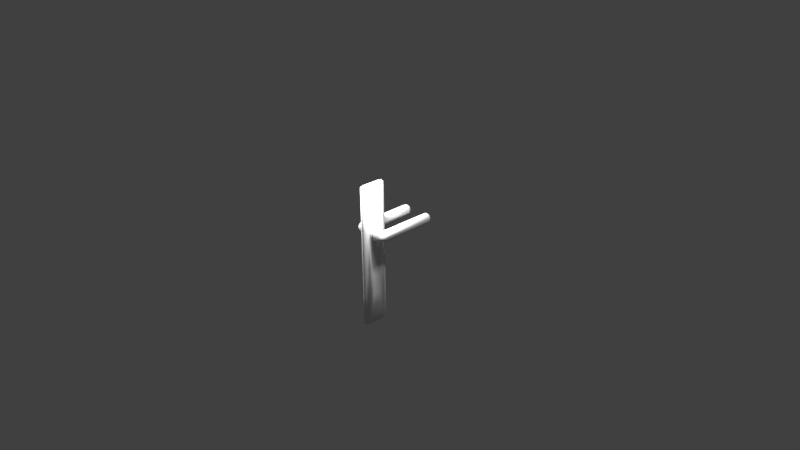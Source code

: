 # Source: Poignee_de_porte.blend  (saved by Blender 2.72.0; exported with 4.5.12 LTS)
import bpy
from mathutils import Matrix  # noqa: F401  (used for matrix-valued properties, if any)

bpy.ops.wm.read_factory_settings(use_empty=True)
scene = bpy.context.scene
scene.name = 'Scene'

# ---- collections
col_collection_1 = bpy.data.collections.new('Collection 1'); scene.collection.children.link(col_collection_1)

# ---- materials (node trees are filled in below, after node groups)
mat_material = bpy.data.materials.new('Material')
mat_material.alpha_threshold = 0.0
mat_material.use_transparent_shadow = False
mat_material.roughness = 0.5
mat_material.line_color = (0.0, 0.0, 0.0, 1.0)

# ---- material node trees

# ---- world
world_world = bpy.data.worlds.new('World'); scene.world = world_world
world_world.color = (0.05088, 0.05088, 0.05088)
world_world.use_sun_shadow = False
world_world.sun_shadow_jitter_overblur = 0.0
world_world.cycles.sampling_method = 'MANUAL'
world_world.cycles.sample_map_resolution = 256

# ---- cameras
cam_camera = bpy.data.cameras.new('Camera')
cam_camera.clip_end = 100.0
cam_camera.lens = 35.0
cam_camera.sensor_width = 32.0
cam_camera.sensor_height = 18.0
cam_camera.ortho_scale = 7.314
cam_camera.dof.focus_distance = 0.0
cam_camera.dof.aperture_fstop = 128.0

# ---- lights
light_lamp_002 = bpy.data.lights.new('Lamp.002', 'POINT')
light_lamp_002.transmission_factor = 0.0
light_lamp_002.cutoff_distance = 30.0
light_lamp_002.energy = 100.0
light_lamp_002.shadow_buffer_clip_start = 1.001
light_lamp_002.shadow_soft_size = 0.1
light_lamp_002.shadow_maximum_resolution = 0.006
light_lamp_002.use_absolute_resolution = True
light_lamp_002.cycles.use_multiple_importance_sampling = False
light_lamp_001 = bpy.data.lights.new('Lamp.001', 'POINT')
light_lamp_001.transmission_factor = 0.0
light_lamp_001.cutoff_distance = 30.0
light_lamp_001.energy = 100.0
light_lamp_001.shadow_buffer_clip_start = 1.001
light_lamp_001.shadow_soft_size = 0.1
light_lamp_001.shadow_maximum_resolution = 0.006
light_lamp_001.use_absolute_resolution = True
light_lamp_001.cycles.use_multiple_importance_sampling = False
light_lamp = bpy.data.lights.new('Lamp', 'POINT')
light_lamp.transmission_factor = 0.0
light_lamp.cutoff_distance = 30.0
light_lamp.energy = 100.0
light_lamp.shadow_buffer_clip_start = 1.001
light_lamp.shadow_soft_size = 0.1
light_lamp.shadow_maximum_resolution = 0.006
light_lamp.use_absolute_resolution = True
light_lamp.cycles.use_multiple_importance_sampling = False

# ---- meshes
me_cube = bpy.data.meshes.new('Cube')
me_cube.from_pydata([(0.04408, 0.06206, 0.2433), (-0.04408, 0.06206, 0.3901), (0.04408, 0.06206, 0.3901), (-0.02603, -0.1732, 0.2433), (0.02603, -0.1732, 0.2433), (0.02603, 0.1732, 0.3901), (0.02603, -0.1732, 0.3901), (-0.02603, -0.1732, 0.3901), (-0.02603, 0.1732, 0.3901), (0.02603, 0.1732, 0.2433), (-0.04408, 0.06206, 0.2433), (-0.02603, 0.1732, 0.2433), (-0.04408, -0.05873, 0.3901), (0.04408, -0.05873, 0.3901), (-0.04408, -0.05873, 0.2433), (0.04408, -0.05873, 0.2433), (0.04408, 0.06206, -0.2965), (-0.04408, 0.06206, -0.2965), (-0.02603, -0.1732, -0.2965), (0.02603, 0.1732, -0.2965), (-0.02603, 0.1732, -0.2965), (0.02603, -0.1732, -0.2965), (0.04408, -0.05873, -0.2965), (-0.04408, -0.05873, -0.2965), (0.04408, 0.06206, -0.5717), (-0.04408, 0.06206, -0.5717), (0.04408, -0.05873, -0.5717), (-0.04408, -0.05873, -0.5717), (-0.02603, -0.1732, -0.5717), (0.02603, 0.1732, -0.5717), (-0.02603, 0.1732, -0.5717), (0.02603, -0.1732, -0.5717), (-0.04408, 0.001662, -0.2965), (0.04408, 0.001662, -0.2965), (0.04408, 0.06206, -0.4341), (-0.04408, 0.06206, -0.4341), (0.04408, -0.05873, -0.4341), (-0.04408, -0.05873, -0.4341), (-0.04408, 0.001662, -0.5717), (0.04408, 0.001662, -0.5717), (-0.04408, 0.001662, -0.4341), (0.04408, 0.001662, -0.4341), (-0.04408, 0.03186, -0.2965), (0.04408, -0.02853, -0.2965), (0.04408, 0.06206, -0.5029), (-0.04408, 0.06206, -0.5029), (0.04408, -0.05873, -0.5029), (-0.04408, -0.05873, -0.5029), (-0.04408, 0.03186, -0.5717), (0.04408, -0.02853, -0.5717), (-0.04408, -0.02853, -0.2965), (0.04408, 0.03186, -0.2965), (0.04408, 0.06206, -0.3653), (-0.04408, 0.06206, -0.3653), (0.04408, -0.05873, -0.3653), (-0.04408, -0.05873, -0.3653), (-0.04408, -0.02853, -0.5717), (0.04408, 0.03186, -0.5717), (-0.04408, 0.03186, -0.4341), (-0.04408, -0.02853, -0.4341), (-0.04408, 0.001662, -0.5029), (-0.04408, 0.001662, -0.3653), (0.04408, -0.02853, -0.4341), (0.04408, 0.03186, -0.4341), (0.04408, 0.001662, -0.5029), (0.04408, 0.001662, -0.3653), (-0.04408, 0.03186, -0.3653), (0.04408, -0.02853, -0.3653), (-0.04408, 0.03186, -0.5029), (-0.04408, -0.02853, -0.5029), (-0.04408, -0.02853, -0.3653), (0.04408, -0.02853, -0.5029), (0.04408, 0.03186, -0.5029), (0.04408, 0.03186, -0.3653), (-0.04408, 0.04696, -0.2965), (0.04408, -0.04363, -0.2965), (0.04408, 0.06206, -0.5373), (-0.04408, 0.06206, -0.5373), (0.04408, -0.05873, -0.5373), (-0.04408, -0.05873, -0.5373), (-0.04408, 0.04696, -0.5717), (0.04408, -0.04363, -0.5717), (-0.04408, -0.01344, -0.2965), (0.04408, 0.01676, -0.2965), (0.04408, 0.06206, -0.3997), (-0.04408, 0.06206, -0.3997), (0.04408, -0.05873, -0.3997), (-0.04408, -0.05873, -0.3997), (-0.04408, -0.01344, -0.5717), (0.04408, 0.01676, -0.5717), (-0.04408, 0.04696, -0.4341), (-0.04408, -0.01344, -0.4341), (-0.04408, 0.001662, -0.5373), (-0.04408, 0.001662, -0.3997), (0.04408, -0.04363, -0.4341), (0.04408, 0.01676, -0.4341), (0.04408, 0.001662, -0.5373), (0.04408, 0.001662, -0.3997), (-0.04408, 0.01676, -0.2965), (0.04408, -0.01344, -0.2965), (0.04408, 0.06206, -0.4685), (-0.04408, 0.06206, -0.4685), (0.04408, -0.05873, -0.4685), (-0.04408, -0.05873, -0.4685), (-0.04408, 0.01676, -0.5717), (0.04408, -0.01344, -0.5717), (-0.04408, -0.04363, -0.2965), (0.04408, 0.04696, -0.2965), (0.04408, 0.06206, -0.3309), (-0.04408, 0.06206, -0.3309), (0.04408, -0.05873, -0.3309), (-0.04408, -0.05873, -0.3309), (-0.04408, -0.04363, -0.5717), (0.04408, 0.04696, -0.5717), (-0.04408, 0.01676, -0.4341), (-0.04408, -0.04363, -0.4341), (-0.04408, 0.001662, -0.4685), (-0.04408, 0.001662, -0.3309), (0.04408, -0.01344, -0.4341), (0.04408, 0.04696, -0.4341), (0.04408, 0.001662, -0.4685), (0.04408, 0.001662, -0.3309), (-0.04408, 0.04696, -0.3653), (-0.04408, 0.01676, -0.3653), (-0.04408, 0.03186, -0.3997), (-0.04408, 0.03186, -0.3309), (0.04408, -0.04363, -0.3653), (0.04408, -0.01344, -0.3653), (0.04408, -0.02853, -0.3997), (0.04408, -0.02853, -0.3309), (-0.04408, 0.04696, -0.5029), (-0.04408, 0.01676, -0.5029), (-0.04408, 0.03186, -0.5373), (-0.04408, 0.03186, -0.4685), (-0.04408, -0.01344, -0.5029), (-0.04408, -0.04363, -0.5029), (-0.04408, -0.02853, -0.5373), (-0.04408, -0.02853, -0.4685), (-0.04408, -0.01344, -0.3653), (-0.04408, -0.04363, -0.3653), (-0.04408, -0.02853, -0.3997), (-0.04408, -0.02853, -0.3309), (0.04408, -0.04363, -0.5029), (0.04408, -0.01344, -0.5029), (0.04408, -0.02853, -0.5373), (0.04408, -0.02853, -0.4685), (0.04408, 0.01676, -0.5029), (0.04408, 0.04696, -0.5029), (0.04408, 0.03186, -0.5373), (0.04408, 0.03186, -0.4685), (0.04408, 0.01676, -0.3653), (0.04408, 0.04696, -0.3653), (0.04408, 0.03186, -0.3997), (0.04408, 0.03186, -0.3309), (-0.04408, 0.04696, -0.3309), (0.04408, -0.04363, -0.3309), (-0.04408, 0.04696, -0.4685), (-0.04408, -0.01344, -0.4685), (-0.04408, -0.01344, -0.3309), (0.04408, -0.04363, -0.4685), (0.04408, 0.01676, -0.4685), (0.04408, 0.01676, -0.3309), (-0.04408, 0.04696, -0.3997), (-0.04408, 0.01676, -0.3997), (-0.04408, 0.01676, -0.3309), (0.04408, -0.04363, -0.3997), (0.04408, -0.01344, -0.3997), (0.04408, -0.01344, -0.3309), (-0.04408, 0.04696, -0.5373), (-0.04408, 0.01676, -0.5373), (-0.04408, 0.01676, -0.4685), (-0.04408, -0.01344, -0.5373), (-0.04408, -0.04363, -0.5373), (-0.04408, -0.04363, -0.4685), (-0.04408, -0.01344, -0.3997), (-0.04408, -0.04363, -0.3997), (-0.04408, -0.04363, -0.3309), (0.04408, -0.04363, -0.5373), (0.04408, -0.01344, -0.5373), (0.04408, -0.01344, -0.4685), (0.04408, 0.01676, -0.5373), (0.04408, 0.04696, -0.5373), (0.04408, 0.04696, -0.4685), (0.04408, 0.01676, -0.3997), (0.04408, 0.04696, -0.3997), (0.04408, 0.04696, -0.3309), (0.186, 0.1236, 0.2433), (0.2476, 0.1236, 0.3049), (0.2476, 0.0058, 0.3049), (0.1741, 0.005537, 0.2433), (0.2096, 0.1236, 0.248), (0.2295, 0.1236, 0.2614), (0.186, 0.09285, 0.2433), (0.2114, 0.09285, 0.2488), (0.2295, 0.09285, 0.2614), (0.2295, 0.06206, 0.2614), (0.2476, 0.09285, 0.3049), (0.2476, 0.06206, 0.3049), (0.2429, 0.1236, 0.2813), (0.2421, 0.09285, 0.2795), (0.242, 0.06206, 0.2792), (0.2429, 0.0058, 0.2813), (0.2295, 0.0058, 0.2614), (0.2476, 0.03126, 0.3049), (0.2421, 0.03126, 0.2795), (0.2295, 0.03126, 0.2614), (0.186, 0.03126, 0.2433), (0.186, 0.06206, 0.2433), (0.2096, 0.0058, 0.248), (0.2114, 0.03126, 0.2488), (0.2117, 0.06206, 0.249), (0.2476, 0.0058, 0.3285), (0.2476, 0.1236, 0.3285), (0.186, 0.1236, 0.3901), (0.1741, 0.0058, 0.3901), (0.2476, 0.03126, 0.3285), (0.2476, 0.06206, 0.3285), (0.2429, 0.0058, 0.3521), (0.2421, 0.03126, 0.3539), (0.242, 0.06206, 0.3543), (0.2295, 0.06206, 0.3721), (0.2429, 0.1236, 0.3521), (0.2295, 0.1236, 0.3721), (0.2476, 0.09285, 0.3285), (0.2421, 0.09285, 0.3539), (0.2295, 0.09285, 0.3721), (0.186, 0.09285, 0.3901), (0.186, 0.06206, 0.3901), (0.2096, 0.1236, 0.3854), (0.2114, 0.09285, 0.3847), (0.2117, 0.06206, 0.3845), (0.2096, 0.0058, 0.3854), (0.2295, 0.0058, 0.3721), (0.186, 0.03126, 0.3901), (0.2114, 0.03126, 0.3847), (0.2295, 0.03126, 0.3721), (0.2476, 0.002862, 0.3285), (0.1862, 0.002862, 0.3901), (0.1862, -0.05873, 0.3285), (0.2429, 0.002862, 0.3521), (0.2295, 0.002862, 0.3721), (0.2429, -0.02071, 0.3285), (0.2372, -0.0213, 0.3527), (0.2264, -0.02007, 0.369), (0.2216, -0.0327, 0.3641), (0.1862, -0.02071, 0.3854), (0.1862, -0.04069, 0.3721), (0.2096, 0.002862, 0.3854), (0.2102, -0.0213, 0.3798), (0.2089, -0.03756, 0.369), (0.2096, -0.05404, 0.3285), (0.2295, -0.04069, 0.3285), (0.1862, -0.05404, 0.3521), (0.2102, -0.04838, 0.3527), (0.2264, -0.03756, 0.3515), (0.186, -0.05873, 0.3049), (0.186, 0.002862, 0.2433), (0.2476, 0.002862, 0.3049), (0.186, -0.05404, 0.2813), (0.1862, -0.04069, 0.2614), (0.2096, -0.05404, 0.3049), (0.2102, -0.04838, 0.2808), (0.2089, -0.03756, 0.2645), (0.2216, -0.0327, 0.2694), (0.2096, 0.002862, 0.248), (0.2295, 0.002862, 0.2614), (0.186, -0.02071, 0.248), (0.2102, -0.0213, 0.2537), (0.2264, -0.02007, 0.2645), (0.2429, -0.02071, 0.3049), (0.2295, -0.04069, 0.3049), (0.2429, 0.002862, 0.2813), (0.2372, -0.0213, 0.2808), (0.2264, -0.03756, 0.282), (0.06306, -0.05873, 0.3901), (0.1554, -0.05873, 0.3439), (0.1567, -0.054, 0.3623), (0.1574, -0.04586, 0.3773), (0.1387, -0.04738, 0.3788), (0.1554, -0.01254, 0.3901), (0.1246, -0.02793, 0.3901), (0.1567, -0.0309, 0.3854), (0.1304, -0.04055, 0.3854), (0.09385, -0.05873, 0.3747), (0.1246, -0.05873, 0.3593), (0.09385, -0.04333, 0.3901), (0.1105, -0.04975, 0.3811), (0.1304, -0.05402, 0.3719), (0.06306, -0.05873, 0.2433), (0.09385, -0.04333, 0.2433), (0.1246, -0.02793, 0.2433), (0.09385, -0.05873, 0.2587), (0.1105, -0.04975, 0.2523), (0.1304, -0.04055, 0.248), (0.1387, -0.04738, 0.2547), (0.1554, -0.01254, 0.2433), (0.1567, -0.0309, 0.2481), (0.1574, -0.04586, 0.2562), (0.1554, -0.05873, 0.2895), (0.1246, -0.05873, 0.2741), (0.1567, -0.054, 0.2712), (0.1304, -0.05402, 0.2615), (0.1246, 0.1236, 0.3049), (0.1741, 0.1236, 0.2433), (0.06306, 0.06206, 0.2433), (0.1293, 0.1236, 0.2813), (0.1427, 0.1236, 0.2614), (0.126, 0.1001, 0.2921), (0.1326, 0.09726, 0.2747), (0.1432, 0.09516, 0.2609), (0.1456, 0.06957, 0.2578), (0.1741, 0.09285, 0.2433), (0.1741, 0.06206, 0.2433), (0.1627, 0.1236, 0.248), (0.1604, 0.09381, 0.249), (0.1596, 0.06542, 0.2494), (0.1554, 0.01586, 0.2433), (0.1246, 0.03126, 0.2433), (0.1741, 0.03126, 0.2433), (0.159, 0.03992, 0.2497), (0.1453, 0.05026, 0.2512), (0.08663, 0.06674, 0.2575), (0.1066, 0.0801, 0.2741), (0.101, 0.04666, 0.2381), (0.1239, 0.05556, 0.2581), (0.123, 0.07027, 0.2636), (0.1741, 0.1236, 0.3901), (0.1246, 0.1236, 0.3285), (0.06306, 0.06206, 0.3901), (0.1741, 0.03126, 0.3901), (0.1741, 0.06206, 0.3901), (0.1587, 0.01586, 0.3836), (0.159, 0.03992, 0.3838), (0.1596, 0.06542, 0.3841), (0.1433, 0.06936, 0.3727), (0.1627, 0.1236, 0.3854), (0.1427, 0.1236, 0.3721), (0.1741, 0.09285, 0.3901), (0.1604, 0.09381, 0.3845), (0.1432, 0.09516, 0.3726), (0.124, 0.1001, 0.3427), (0.1267, 0.0801, 0.3501), (0.1293, 0.1236, 0.3521), (0.1326, 0.09726, 0.3587), (0.1344, 0.07444, 0.3618), (0.09385, 0.04666, 0.3901), (0.1246, 0.03126, 0.3901), (0.1306, 0.06674, 0.355), (0.135, 0.05877, 0.3627), (0.1431, 0.04896, 0.3725), (0.186, 0.8152, 0.3049), (0.2476, 0.7536, 0.3049), (0.186, 0.7536, 0.2433), (0.2096, 0.8105, 0.3049), (0.2295, 0.7971, 0.3049), (0.186, 0.8105, 0.2813), (0.2102, 0.8048, 0.2808), (0.2264, 0.794, 0.282), (0.2216, 0.7891, 0.2694), (0.2429, 0.7536, 0.2813), (0.2295, 0.7536, 0.2614), (0.2429, 0.7771, 0.3049), (0.2372, 0.7777, 0.2808), (0.2264, 0.7765, 0.2645), (0.186, 0.7771, 0.248), (0.186, 0.7971, 0.2614), (0.2096, 0.7536, 0.248), (0.2102, 0.7777, 0.2537), (0.2089, 0.794, 0.2645), (0.186, 0.7536, 0.3901), (0.2476, 0.7536, 0.3285), (0.186, 0.8152, 0.3285), (0.2096, 0.7536, 0.3854), (0.2295, 0.7536, 0.3721), (0.186, 0.7771, 0.3854), (0.2102, 0.7777, 0.3798), (0.2264, 0.7765, 0.369), (0.2216, 0.7891, 0.3641), (0.2429, 0.7771, 0.3285), (0.2295, 0.7971, 0.3285), (0.2429, 0.7536, 0.3521), (0.2372, 0.7777, 0.3527), (0.2264, 0.794, 0.3515), (0.186, 0.8105, 0.3521), (0.186, 0.7971, 0.3721), (0.2096, 0.8105, 0.3285), (0.2102, 0.8048, 0.3527), (0.2089, 0.794, 0.369), (0.1741, 0.8152, 0.3049), (0.1741, 0.7536, 0.2433), (0.1246, 0.7536, 0.3049), (0.1741, 0.8105, 0.2813), (0.1741, 0.7971, 0.2614), (0.1627, 0.8105, 0.3049), (0.1621, 0.8048, 0.2808), (0.1633, 0.794, 0.2645), (0.1507, 0.7891, 0.2694), (0.1627, 0.7536, 0.248), (0.1427, 0.7536, 0.2614), (0.1741, 0.7771, 0.248), (0.1621, 0.7777, 0.2537), (0.1458, 0.7765, 0.2645), (0.1293, 0.7771, 0.3049), (0.1427, 0.7971, 0.3049), (0.1293, 0.7536, 0.2813), (0.135, 0.7777, 0.2808), (0.1458, 0.794, 0.282), (0.1246, 0.7536, 0.3285), (0.1741, 0.7536, 0.3901), (0.1741, 0.8152, 0.3285), (0.1293, 0.7536, 0.3521), (0.1427, 0.7536, 0.3721), (0.1293, 0.7771, 0.3285), (0.135, 0.7777, 0.3527), (0.1458, 0.7765, 0.369), (0.1507, 0.7891, 0.3641), (0.1741, 0.7771, 0.3854), (0.1741, 0.7971, 0.3721), (0.1627, 0.7536, 0.3854), (0.1621, 0.7777, 0.3798), (0.1633, 0.794, 0.369), (0.1627, 0.8105, 0.3285), (0.1427, 0.7971, 0.3285), (0.1741, 0.8105, 0.3521), (0.1621, 0.8048, 0.3527), (0.1458, 0.794, 0.3515), (-0.06369, 0.06852, 0.3901), (-0.1253, 0.1236, 0.3285), (-0.1869, 0.1236, 0.3901), (-0.1869, 0.006931, 0.3901), (-0.08726, 0.07681, 0.376), (-0.1072, 0.0801, 0.3593), (-0.1356, 0.05313, 0.3875), (-0.1356, 0.06883, 0.3836), (-0.1351, 0.07444, 0.3675), (-0.144, 0.06936, 0.3752), (-0.13, 0.1236, 0.3521), (-0.1433, 0.1236, 0.3721), (-0.1266, 0.1001, 0.3414), (-0.1332, 0.09726, 0.3587), (-0.1438, 0.09516, 0.3726), (-0.1869, 0.09285, 0.3901), (-0.1869, 0.06206, 0.3901), (-0.1633, 0.1236, 0.3854), (-0.1611, 0.09381, 0.3845), (-0.1602, 0.06542, 0.3841), (-0.1561, 0.02233, 0.3901), (-0.1413, 0.03773, 0.3889), (-0.1869, 0.03126, 0.3901), (-0.1597, 0.03992, 0.3838), (-0.1437, 0.04896, 0.3843), (-0.1869, 0.1236, 0.2433), (-0.1253, 0.1236, 0.3049), (-0.06369, 0.06852, 0.2433), (-0.1869, 0.006931, 0.2433), (-0.1633, 0.1236, 0.248), (-0.1433, 0.1236, 0.2614), (-0.1869, 0.09285, 0.2433), (-0.1611, 0.09381, 0.249), (-0.1438, 0.09516, 0.2609), (-0.144, 0.06936, 0.2607), (-0.1206, 0.1001, 0.2908), (-0.1072, 0.0801, 0.2741), (-0.13, 0.1236, 0.2813), (-0.1332, 0.09726, 0.2747), (-0.1351, 0.07444, 0.2716), (-0.09448, 0.05313, 0.2433), (-0.1253, 0.03773, 0.2433), (-0.09419, 0.08135, 0.2767), (-0.1356, 0.05877, 0.2708), (-0.1437, 0.04896, 0.261), (-0.1869, 0.03126, 0.2433), (-0.1869, 0.06206, 0.2433), (-0.1593, 0.02233, 0.2498), (-0.1597, 0.03992, 0.2497), (-0.1602, 0.06542, 0.2494), (-0.06369, -0.05873, 0.3901), (-0.1869, 0.002862, 0.3901), (-0.1869, -0.05873, 0.3285), (-0.09448, -0.04333, 0.3901), (-0.1253, -0.02793, 0.3901), (-0.09448, -0.05873, 0.3747), (-0.1112, -0.04975, 0.3811), (-0.1311, -0.04055, 0.3854), (-0.1393, -0.04738, 0.3788), (-0.1869, -0.02071, 0.3854), (-0.1869, -0.04069, 0.3721), (-0.1561, -0.01254, 0.3901), (-0.1574, -0.0309, 0.3854), (-0.158, -0.04586, 0.3773), (-0.1561, -0.05873, 0.3439), (-0.1253, -0.05873, 0.3593), (-0.1869, -0.05404, 0.3521), (-0.1574, -0.054, 0.3623), (-0.1311, -0.05402, 0.3719), (-0.1869, -0.05873, 0.3049), (-0.1869, 0.002862, 0.2433), (-0.06369, -0.05873, 0.2433), (-0.1869, -0.05404, 0.2813), (-0.1869, -0.04069, 0.2614), (-0.1561, -0.05873, 0.2895), (-0.1574, -0.054, 0.2712), (-0.158, -0.04586, 0.2562), (-0.1393, -0.04738, 0.2547), (-0.1561, -0.01254, 0.2433), (-0.1253, -0.02793, 0.2433), (-0.1869, -0.02071, 0.248), (-0.1574, -0.0309, 0.2481), (-0.1311, -0.04055, 0.248), (-0.09448, -0.05873, 0.2587), (-0.1253, -0.05873, 0.2741), (-0.09448, -0.04333, 0.2433), (-0.1112, -0.04975, 0.2523), (-0.1311, -0.05402, 0.2615), (-0.1898, 0.1236, 0.3901), (-0.2514, 0.1236, 0.3285), (-0.2514, 0.006931, 0.3285), (-0.1898, 0.006931, 0.3901), (-0.2134, 0.1236, 0.3854), (-0.2334, 0.1236, 0.3721), (-0.1898, 0.09285, 0.3901), (-0.2152, 0.09285, 0.3847), (-0.2334, 0.09285, 0.3721), (-0.2334, 0.06206, 0.3721), (-0.2514, 0.09285, 0.3285), (-0.2514, 0.06206, 0.3285), (-0.2467, 0.1236, 0.3521), (-0.2459, 0.09285, 0.3539), (-0.2458, 0.06206, 0.3543), (-0.2467, 0.006931, 0.3521), (-0.2334, 0.006931, 0.3721), (-0.2514, 0.03126, 0.3285), (-0.2459, 0.03126, 0.3539), (-0.2334, 0.03126, 0.3721), (-0.1898, 0.03126, 0.3901), (-0.1898, 0.06206, 0.3901), (-0.2134, 0.006931, 0.3854), (-0.2152, 0.03126, 0.3847), (-0.2155, 0.06206, 0.3845), (-0.2514, 0.006931, 0.3049), (-0.2514, 0.1236, 0.3049), (-0.1898, 0.1236, 0.2433), (-0.1898, 0.006931, 0.2433), (-0.2514, 0.03126, 0.3049), (-0.2514, 0.06206, 0.3049), (-0.2467, 0.006931, 0.2813), (-0.2459, 0.03126, 0.2795), (-0.2458, 0.06206, 0.2792), (-0.2334, 0.06206, 0.2614), (-0.2467, 0.1236, 0.2813), (-0.2334, 0.1236, 0.2614), (-0.2514, 0.09285, 0.3049), (-0.2459, 0.09285, 0.2795), (-0.2334, 0.09285, 0.2614), (-0.1898, 0.09285, 0.2433), (-0.1898, 0.06206, 0.2433), (-0.2134, 0.1236, 0.248), (-0.2152, 0.09285, 0.2488), (-0.2155, 0.06206, 0.249), (-0.2134, 0.006931, 0.248), (-0.2334, 0.006931, 0.2614), (-0.1898, 0.03126, 0.2433), (-0.2152, 0.03126, 0.2488), (-0.2334, 0.03126, 0.2614), (-0.1898, -0.05873, 0.3285), (-0.1898, 0.002862, 0.3901), (-0.2514, 0.002862, 0.3285), (-0.1898, -0.05404, 0.3521), (-0.1898, -0.04069, 0.3721), (-0.2134, -0.05404, 0.3285), (-0.214, -0.04838, 0.3527), (-0.2127, -0.03756, 0.369), (-0.2254, -0.0327, 0.3641), (-0.2134, 0.002862, 0.3854), (-0.2334, 0.002862, 0.3721), (-0.1898, -0.02071, 0.3854), (-0.214, -0.0213, 0.3798), (-0.2302, -0.02007, 0.369), (-0.2467, -0.02071, 0.3285), (-0.2334, -0.04069, 0.3285), (-0.2467, 0.002862, 0.3521), (-0.241, -0.0213, 0.3527), (-0.2302, -0.03756, 0.3515), (-0.2514, 0.002862, 0.3049), (-0.1898, 0.002862, 0.2433), (-0.1898, -0.05873, 0.3049), (-0.2467, 0.002862, 0.2813), (-0.2334, 0.002862, 0.2614), (-0.2467, -0.02071, 0.3049), (-0.241, -0.0213, 0.2808), (-0.2302, -0.02007, 0.2645), (-0.2254, -0.0327, 0.2694), (-0.1898, -0.02071, 0.248), (-0.1898, -0.04069, 0.2614), (-0.2134, 0.002862, 0.248), (-0.214, -0.0213, 0.2537), (-0.2127, -0.03756, 0.2645), (-0.2134, -0.05404, 0.3049), (-0.2334, -0.04069, 0.3049), (-0.1898, -0.05404, 0.2813), (-0.214, -0.04838, 0.2808), (-0.2302, -0.03756, 0.282), (-0.1869, 0.7536, 0.3901), (-0.1253, 0.7536, 0.3285), (-0.1869, 0.8152, 0.3285), (-0.1633, 0.7536, 0.3854), (-0.1433, 0.7536, 0.3721), (-0.1869, 0.7771, 0.3854), (-0.1627, 0.7777, 0.3798), (-0.1465, 0.7765, 0.369), (-0.1513, 0.7891, 0.3641), (-0.13, 0.7771, 0.3285), (-0.1433, 0.7971, 0.3285), (-0.13, 0.7536, 0.3521), (-0.1356, 0.7777, 0.3527), (-0.1465, 0.794, 0.3515), (-0.1869, 0.8105, 0.3521), (-0.1869, 0.7971, 0.3721), (-0.1633, 0.8105, 0.3285), (-0.1627, 0.8048, 0.3527), (-0.1639, 0.794, 0.369), (-0.1869, 0.8152, 0.3049), (-0.1253, 0.7536, 0.3049), (-0.1869, 0.7536, 0.2433), (-0.1633, 0.8105, 0.3049), (-0.1433, 0.7971, 0.3049), (-0.1869, 0.8105, 0.2813), (-0.1627, 0.8048, 0.2808), (-0.1465, 0.794, 0.282), (-0.1513, 0.7891, 0.2694), (-0.13, 0.7536, 0.2813), (-0.1433, 0.7536, 0.2614), (-0.13, 0.7771, 0.3049), (-0.1356, 0.7777, 0.2808), (-0.1465, 0.7765, 0.2645), (-0.1869, 0.7771, 0.248), (-0.1869, 0.7971, 0.2614), (-0.1633, 0.7536, 0.248), (-0.1627, 0.7777, 0.2537), (-0.1639, 0.794, 0.2645), (-0.1898, 0.8152, 0.3285), (-0.2514, 0.7536, 0.3285), (-0.1898, 0.7536, 0.3901), (-0.2134, 0.8105, 0.3285), (-0.2334, 0.7971, 0.3285), (-0.1898, 0.8105, 0.3521), (-0.214, 0.8048, 0.3527), (-0.2302, 0.794, 0.3515), (-0.2254, 0.7891, 0.3641), (-0.2467, 0.7536, 0.3521), (-0.2334, 0.7536, 0.3721), (-0.2467, 0.7771, 0.3285), (-0.241, 0.7777, 0.3527), (-0.2302, 0.7765, 0.369), (-0.1898, 0.7771, 0.3854), (-0.1898, 0.7971, 0.3721), (-0.2134, 0.7536, 0.3854), (-0.214, 0.7777, 0.3798), (-0.2127, 0.794, 0.369), (-0.1898, 0.7536, 0.2433), (-0.2514, 0.7536, 0.3049), (-0.1898, 0.8152, 0.3049), (-0.2134, 0.7536, 0.248), (-0.2334, 0.7536, 0.2614), (-0.1898, 0.7771, 0.248), (-0.214, 0.7777, 0.2537), (-0.2302, 0.7765, 0.2645), (-0.2254, 0.7891, 0.2694), (-0.2467, 0.7771, 0.3049), (-0.2334, 0.7971, 0.3049), (-0.2467, 0.7536, 0.2813), (-0.241, 0.7777, 0.2808), (-0.2302, 0.794, 0.282), (-0.1898, 0.8105, 0.2813), (-0.1898, 0.7971, 0.2614), (-0.2134, 0.8105, 0.3049), (-0.214, 0.8048, 0.2808), (-0.2127, 0.794, 0.2645), (-0.02967, 0.06206, 0.993), (-0.03576, 0.07548, 0.9894), (-0.04408, 0.06206, 0.9775), (-0.03576, 0.04863, 0.9894), (-0.0261, 0.05994, 0.9951), (-0.0261, 0.04293, 0.9951), (-0.006009, 0.03957, 1.0), (-0.006009, 0.05347, 1.0), (-0.006009, 0.08454, 1.0), (-0.0261, 0.08119, 0.9951), (-0.0261, 0.06417, 0.9951), (-0.006009, 0.07064, 1.0), (0.0261, 0.06417, 0.9951), (0.0261, 0.08119, 0.9951), (0.006009, 0.08454, 1.0), (0.006009, 0.07064, 1.0), (0.0261, 0.05994, 0.9951), (0.006009, 0.05347, 1.0), (0.006009, 0.03957, 1.0), (0.0261, 0.04293, 0.9951), (0.04408, 0.06206, 0.9775), (0.03576, 0.07548, 0.9894), (0.02967, 0.06206, 0.993), (0.03576, 0.04863, 0.9894), (-0.0261, 0.06417, -0.9951), (-0.0261, 0.08119, -0.9951), (-0.006009, 0.08454, -1.0), (-0.006009, 0.07064, -1.0), (-0.0261, 0.05994, -0.9951), (-0.006009, 0.05347, -1.0), (-0.006009, 0.03957, -1.0), (-0.0261, 0.04293, -0.9951), (-0.04408, 0.06206, -0.9775), (-0.03576, 0.07548, -0.9894), (-0.02967, 0.06206, -0.993), (-0.03576, 0.04863, -0.9894), (0.0069, 0.1626, -0.9951), (0.01541, 0.1541, -0.9951), (0.003548, 0.1507, -1.0), (0.02603, 0.1732, -0.9775), (0.02112, 0.1598, -0.9894), (0.01261, 0.1683, -0.9894), (0.01541, -0.1541, -0.9951), (0.0069, -0.1626, -0.9951), (0.003548, -0.1507, -1.0), (0.02112, -0.1598, -0.9894), (0.02603, -0.1732, -0.9775), (0.01261, -0.1683, -0.9894), (-0.0069, -0.1626, -0.9951), (-0.01541, -0.1541, -0.9951), (-0.003548, -0.1507, -1.0), (-0.01261, -0.1683, -0.9894), (-0.02603, -0.1732, -0.9775), (-0.02112, -0.1598, -0.9894), (-0.01261, 0.1683, -0.9894), (-0.02112, 0.1598, -0.9894), (-0.02603, 0.1732, -0.9775), (-0.0069, 0.1626, -0.9951), (-0.003548, 0.1507, -1.0), (-0.01541, 0.1541, -0.9951), (0.02603, 0.1732, 0.9775), (0.01261, 0.1683, 0.9894), (0.02112, 0.1598, 0.9894), (0.01541, 0.1541, 0.9951), (0.0069, 0.1626, 0.9951), (0.003548, 0.1507, 1.0), (0.02112, -0.1598, 0.9894), (0.01261, -0.1683, 0.9894), (0.02603, -0.1732, 0.9775), (0.01541, -0.1541, 0.9951), (0.003548, -0.1507, 1.0), (0.0069, -0.1626, 0.9951), (-0.01261, -0.1683, 0.9894), (-0.02112, -0.1598, 0.9894), (-0.02603, -0.1732, 0.9775), (-0.0069, -0.1626, 0.9951), (-0.003548, -0.1507, 1.0), (-0.01541, -0.1541, 0.9951), (-0.01261, 0.1683, 0.9894), (-0.02603, 0.1732, 0.9775), (-0.02112, 0.1598, 0.9894), (-0.0069, 0.1626, 0.9951), (-0.01541, 0.1541, 0.9951), (-0.003548, 0.1507, 1.0), (0.02967, 0.06206, -0.993), (0.03576, 0.07548, -0.9894), (0.04408, 0.06206, -0.9775), (0.03576, 0.04863, -0.9894), (0.0261, 0.05994, -0.9951), (0.0261, 0.04293, -0.9951), (0.006009, 0.03957, -1.0), (0.006009, 0.05347, -1.0), (0.006009, 0.08454, -1.0), (0.0261, 0.08119, -0.9951), (0.0261, 0.06417, -0.9951), (0.006009, 0.07064, -1.0), (0.02967, -0.05873, -0.993), (0.03576, -0.04531, -0.9894), (0.04408, -0.05873, -0.9775), (0.03576, -0.07215, -0.9894), (0.0261, -0.06084, -0.9951), (0.0261, -0.07786, -0.9951), (0.006009, -0.08121, -1.0), (0.006009, -0.06732, -1.0), (0.006009, -0.03625, -1.0), (0.0261, -0.0396, -0.9951), (0.0261, -0.05662, -0.9951), (0.006009, -0.05015, -1.0), (0.0261, -0.06084, 0.9951), (0.006009, -0.06732, 1.0), (0.006009, -0.08121, 1.0), (0.0261, -0.07786, 0.9951), (0.02967, -0.05873, 0.993), (0.03576, -0.07215, 0.9894), (0.04408, -0.05873, 0.9775), (0.03576, -0.04531, 0.9894), (0.006009, -0.03625, 1.0), (0.006009, -0.05015, 1.0), (0.0261, -0.05662, 0.9951), (0.0261, -0.0396, 0.9951), (-0.02967, -0.05873, -0.993), (-0.03576, -0.07215, -0.9894), (-0.04408, -0.05873, -0.9775), (-0.03576, -0.04531, -0.9894), (-0.0261, -0.05662, -0.9951), (-0.0261, -0.0396, -0.9951), (-0.006009, -0.03625, -1.0), (-0.006009, -0.05015, -1.0), (-0.006009, -0.08121, -1.0), (-0.0261, -0.07786, -0.9951), (-0.0261, -0.06084, -0.9951), (-0.006009, -0.06732, -1.0), (-0.0261, -0.06084, 0.9951), (-0.0261, -0.07786, 0.9951), (-0.006009, -0.08121, 1.0), (-0.006009, -0.06732, 1.0), (-0.0261, -0.05662, 0.9951), (-0.006009, -0.05015, 1.0), (-0.006009, -0.03625, 1.0), (-0.0261, -0.0396, 0.9951), (-0.04408, -0.05873, 0.9775), (-0.03576, -0.07215, 0.9894), (-0.02967, -0.05873, 0.993), (-0.03576, -0.04531, 0.9894), (0.04408, -0.116, 0.3901), (0.04408, -0.116, 0.2433), (-0.04408, -0.116, 0.3901), (-0.04408, -0.116, 0.2433), (0.006009, -0.116, 1.0), (0.0261, -0.116, 0.9951), (0.04408, -0.116, 0.9775), (0.03576, -0.116, 0.9894), (-0.006009, -0.116, 1.0), (-0.0261, -0.116, 0.9951), (-0.04408, -0.116, 0.9775), (-0.03576, -0.116, 0.9894), (0.04408, 0.1176, 0.2433), (-0.04408, 0.1176, 0.2433), (0.04408, 0.1176, 0.3901), (-0.04408, 0.1176, 0.3901), (0.006009, 0.1176, 1.0), (0.0261, 0.1176, 0.9951), (0.04408, 0.1176, 0.9775), (0.03576, 0.1176, 0.9894), (-0.006009, 0.1176, 1.0), (-0.0261, 0.1176, 0.9951), (-0.04408, 0.1176, 0.9775), (-0.03576, 0.1176, 0.9894), (-0.04408, 0.1176, -0.9775), (-0.03576, 0.1176, -0.9894), (-0.006009, 0.1176, -1.0), (-0.0261, 0.1176, -0.9951), (0.04408, 0.1176, -0.9775), (0.03576, 0.1176, -0.9894), (0.006009, 0.1176, -1.0), (0.0261, 0.1176, -0.9951), (0.04408, -0.116, -0.9775), (0.03576, -0.116, -0.9894), (0.006009, -0.116, -1.0), (0.0261, -0.116, -0.9951), (-0.04408, -0.116, -0.9775), (-0.03576, -0.116, -0.9894), (-0.006009, -0.116, -1.0), (-0.0261, -0.116, -0.9951)], [], [(834, 836, 2, 0), (839, 691, 699, 841), (836, 840, 698, 2), (817, 683, 681, 821), (25, 77, 45, 101, 35, 85, 53, 109, 17, 10, 835, 11, 20, 30, 734, 846, 710), (835, 837, 8, 11), (6, 7, 3, 4), (859, 799, 807, 861), (822, 828, 746, 6), (831, 811, 819, 833), (762, 766, 772), (838, 842, 686, 692), (725, 729, 726, 721), (495, 478, 564, 585), (826, 830, 754, 748), (5, 9, 11, 8), (23, 14, 10, 17, 74, 42, 98, 32, 82, 50, 106), (823, 822, 6, 4), (21, 4, 3, 18), (774, 778, 784), (851, 763, 771, 853), (847, 733, 737, 849), (801, 713, 709, 803), (825, 824, 12, 14), (16, 0, 15, 22, 75, 43, 99, 33, 83, 51, 107), (13, 15, 288, 274), (186, 303, 389, 352), (326, 213, 369, 408), (388, 409, 371, 350), (2, 13, 274, 328), (0, 2, 328, 304), (15, 0, 304, 288), (302, 327, 407, 390), (427, 452, 622, 603), (212, 187, 351, 370), (583, 566, 516, 539), (451, 541, 659, 623), (1, 10, 453, 426), (477, 429, 517, 565), (540, 515, 641, 660), (10, 14, 497, 453), (514, 428, 602, 642), (454, 496, 584, 542), (14, 12, 476, 497), (604, 621, 661, 640), (12, 1, 426, 476), (9, 19, 20, 11), (154, 74, 17, 109), (31, 21, 18, 28), (155, 75, 22, 110), (19, 29, 30, 20), (724, 31, 28, 730), (768, 782, 804, 708), (26, 78, 46, 102, 36, 86, 54, 110, 22, 15, 823, 4, 21, 31, 724, 854, 776), (29, 19, 9, 834, 0, 16, 108, 52, 84, 34, 100, 44, 76, 24, 764, 850, 717), (739, 756, 759, 742), (749, 753, 750, 745), (156, 90, 35, 101), (157, 91, 40, 116), (158, 82, 32, 117), (159, 94, 36, 102), (160, 95, 41, 120), (161, 83, 33, 121), (162, 122, 53, 85), (163, 123, 66, 124), (164, 98, 42, 125), (165, 126, 54, 86), (166, 127, 67, 128), (167, 99, 43, 129), (168, 130, 45, 77), (169, 131, 68, 132), (170, 114, 58, 133), (171, 134, 60, 92), (172, 135, 69, 136), (173, 115, 59, 137), (174, 138, 61, 93), (175, 139, 70, 140), (176, 106, 50, 141), (177, 142, 46, 78), (178, 143, 71, 144), (179, 118, 62, 145), (180, 146, 64, 96), (181, 147, 72, 148), (182, 119, 63, 149), (183, 150, 65, 97), (184, 151, 73, 152), (185, 107, 51, 153), (122, 154, 109, 53), (66, 125, 154, 122), (125, 42, 74, 154), (126, 155, 110, 54), (67, 129, 155, 126), (129, 43, 75, 155), (130, 156, 101, 45), (68, 133, 156, 130), (133, 58, 90, 156), (134, 157, 116, 60), (69, 137, 157, 134), (137, 59, 91, 157), (138, 158, 117, 61), (70, 141, 158, 138), (141, 50, 82, 158), (142, 159, 102, 46), (71, 145, 159, 142), (145, 62, 94, 159), (146, 160, 120, 64), (72, 149, 160, 146), (149, 63, 95, 160), (150, 161, 121, 65), (73, 153, 161, 150), (153, 51, 83, 161), (90, 162, 85, 35), (58, 124, 162, 90), (124, 66, 122, 162), (114, 163, 124, 58), (40, 93, 163, 114), (93, 61, 123, 163), (123, 164, 125, 66), (61, 117, 164, 123), (117, 32, 98, 164), (94, 165, 86, 36), (62, 128, 165, 94), (128, 67, 126, 165), (118, 166, 128, 62), (41, 97, 166, 118), (97, 65, 127, 166), (127, 167, 129, 67), (65, 121, 167, 127), (121, 33, 99, 167), (80, 168, 77, 25), (48, 132, 168, 80), (132, 68, 130, 168), (104, 169, 132, 48), (38, 92, 169, 104), (92, 60, 131, 169), (131, 170, 133, 68), (60, 116, 170, 131), (116, 40, 114, 170), (88, 171, 92, 38), (56, 136, 171, 88), (136, 69, 134, 171), (112, 172, 136, 56), (27, 79, 172, 112), (79, 47, 135, 172), (135, 173, 137, 69), (47, 103, 173, 135), (103, 37, 115, 173), (91, 174, 93, 40), (59, 140, 174, 91), (140, 70, 138, 174), (115, 175, 140, 59), (37, 87, 175, 115), (87, 55, 139, 175), (139, 176, 141, 70), (55, 111, 176, 139), (111, 23, 106, 176), (81, 177, 78, 26), (49, 144, 177, 81), (144, 71, 142, 177), (105, 178, 144, 49), (39, 96, 178, 105), (96, 64, 143, 178), (143, 179, 145, 71), (64, 120, 179, 143), (120, 41, 118, 179), (89, 180, 96, 39), (57, 148, 180, 89), (148, 72, 146, 180), (113, 181, 148, 57), (24, 76, 181, 113), (76, 44, 147, 181), (147, 182, 149, 72), (44, 100, 182, 147), (100, 34, 119, 182), (95, 183, 97, 41), (63, 152, 183, 95), (152, 73, 150, 183), (119, 184, 152, 63), (34, 84, 184, 119), (84, 52, 151, 184), (151, 185, 153, 73), (52, 108, 185, 151), (108, 16, 107, 185), (186, 190, 193, 192), (190, 191, 194, 193), (192, 193, 210, 207), (193, 194, 195, 210), (187, 196, 199, 198), (196, 197, 200, 199), (198, 199, 194, 191), (199, 200, 195, 194), (188, 201, 204, 203), (201, 202, 205, 204), (203, 204, 200, 197), (204, 205, 195, 200), (189, 206, 209, 208), (206, 207, 210, 209), (208, 209, 205, 202), (209, 210, 195, 205), (211, 215, 218, 217), (215, 216, 219, 218), (217, 218, 235, 232), (218, 219, 220, 235), (212, 221, 224, 223), (221, 222, 225, 224), (223, 224, 219, 216), (224, 225, 220, 219), (213, 226, 229, 228), (226, 227, 230, 229), (228, 229, 225, 222), (229, 230, 220, 225), (214, 231, 234, 233), (231, 232, 235, 234), (233, 234, 230, 227), (234, 235, 220, 230), (236, 239, 242, 241), (239, 240, 243, 242), (241, 242, 254, 251), (242, 243, 244, 254), (237, 245, 248, 247), (245, 246, 249, 248), (247, 248, 243, 240), (248, 249, 244, 243), (238, 250, 253, 252), (250, 251, 254, 253), (252, 253, 249, 246), (253, 254, 244, 249), (255, 258, 261, 260), (258, 259, 262, 261), (260, 261, 273, 270), (261, 262, 263, 273), (256, 264, 267, 266), (264, 265, 268, 267), (266, 267, 262, 259), (267, 268, 263, 262), (257, 269, 272, 271), (269, 270, 273, 272), (271, 272, 268, 265), (272, 273, 263, 268), (275, 276, 287, 284), (276, 277, 278, 287), (279, 280, 282, 281), (281, 282, 278, 277), (274, 283, 286, 285), (283, 284, 287, 286), (285, 286, 282, 280), (286, 287, 278, 282), (288, 289, 292, 291), (289, 290, 293, 292), (291, 292, 301, 299), (292, 293, 294, 301), (295, 296, 293, 290), (296, 297, 294, 293), (298, 299, 301, 300), (300, 301, 294, 297), (302, 305, 308, 307), (305, 306, 309, 308), (307, 308, 325, 322), (308, 309, 310, 325), (303, 311, 314, 313), (311, 312, 315, 314), (313, 314, 309, 306), (314, 315, 310, 309), (316, 317, 320, 319), (318, 319, 315, 312), (319, 320, 310, 315), (304, 321, 324, 323), (321, 322, 325, 324), (323, 324, 320, 317), (324, 325, 310, 320), (237, 214, 331, 279), (329, 330, 333, 332), (331, 332, 349, 346), (332, 333, 334, 349), (326, 335, 338, 337), (335, 336, 339, 338), (337, 338, 333, 330), (338, 339, 334, 333), (327, 340, 343, 342), (340, 341, 344, 343), (342, 343, 339, 336), (343, 344, 334, 339), (328, 345, 348, 347), (345, 346, 349, 348), (347, 348, 344, 341), (348, 349, 334, 344), (350, 353, 356, 355), (353, 354, 357, 356), (355, 356, 368, 365), (356, 357, 358, 368), (351, 359, 362, 361), (359, 360, 363, 362), (361, 362, 357, 354), (362, 363, 358, 357), (352, 364, 367, 366), (364, 365, 368, 367), (366, 367, 363, 360), (367, 368, 358, 363), (369, 372, 375, 374), (372, 373, 376, 375), (374, 375, 387, 384), (375, 376, 377, 387), (370, 378, 381, 380), (378, 379, 382, 381), (380, 381, 376, 373), (381, 382, 377, 376), (371, 383, 386, 385), (383, 384, 387, 386), (385, 386, 382, 379), (386, 387, 377, 382), (388, 391, 394, 393), (391, 392, 395, 394), (393, 394, 406, 403), (394, 395, 396, 406), (389, 397, 400, 399), (397, 398, 401, 400), (399, 400, 395, 392), (400, 401, 396, 395), (390, 402, 405, 404), (402, 403, 406, 405), (404, 405, 401, 398), (405, 406, 396, 401), (407, 410, 413, 412), (410, 411, 414, 413), (412, 413, 425, 422), (413, 414, 415, 425), (408, 416, 419, 418), (416, 417, 420, 419), (418, 419, 414, 411), (419, 420, 415, 414), (409, 421, 424, 423), (421, 422, 425, 424), (423, 424, 420, 417), (424, 425, 415, 420), (426, 430, 433, 432), (430, 431, 434, 433), (432, 433, 450, 447), (433, 434, 435, 450), (427, 436, 439, 438), (436, 437, 440, 439), (438, 439, 434, 431), (439, 440, 435, 434), (428, 441, 444, 443), (441, 442, 445, 444), (443, 444, 440, 437), (444, 445, 435, 440), (429, 446, 449, 448), (446, 447, 450, 449), (448, 449, 445, 442), (449, 450, 435, 445), (451, 455, 458, 457), (455, 456, 459, 458), (457, 458, 475, 472), (458, 459, 460, 475), (452, 461, 464, 463), (461, 462, 465, 464), (463, 464, 459, 456), (464, 465, 460, 459), (453, 466, 469, 468), (466, 467, 470, 469), (468, 469, 465, 462), (469, 470, 460, 465), (454, 471, 474, 473), (471, 472, 475, 474), (473, 474, 470, 467), (474, 475, 460, 470), (476, 479, 482, 481), (479, 480, 483, 482), (481, 482, 494, 491), (482, 483, 484, 494), (477, 485, 488, 487), (485, 486, 489, 488), (487, 488, 483, 480), (488, 489, 484, 483), (478, 490, 493, 492), (490, 491, 494, 493), (492, 493, 489, 486), (493, 494, 484, 489), (495, 498, 501, 500), (498, 499, 502, 501), (500, 501, 513, 510), (501, 502, 503, 513), (496, 504, 507, 506), (504, 505, 508, 507), (506, 507, 502, 499), (507, 508, 503, 502), (497, 509, 512, 511), (509, 510, 513, 512), (511, 512, 508, 505), (512, 513, 503, 508), (514, 518, 521, 520), (518, 519, 522, 521), (520, 521, 538, 535), (521, 522, 523, 538), (515, 524, 527, 526), (524, 525, 528, 527), (526, 527, 522, 519), (527, 528, 523, 522), (516, 529, 532, 531), (529, 530, 533, 532), (531, 532, 528, 525), (532, 533, 523, 528), (517, 534, 537, 536), (534, 535, 538, 537), (536, 537, 533, 530), (537, 538, 523, 533), (539, 543, 546, 545), (543, 544, 547, 546), (545, 546, 563, 560), (546, 547, 548, 563), (540, 549, 552, 551), (549, 550, 553, 552), (551, 552, 547, 544), (552, 553, 548, 547), (541, 554, 557, 556), (554, 555, 558, 557), (556, 557, 553, 550), (557, 558, 548, 553), (542, 559, 562, 561), (559, 560, 563, 562), (561, 562, 558, 555), (562, 563, 548, 558), (564, 567, 570, 569), (567, 568, 571, 570), (569, 570, 582, 579), (570, 571, 572, 582), (565, 573, 576, 575), (573, 574, 577, 576), (575, 576, 571, 568), (576, 577, 572, 571), (566, 578, 581, 580), (578, 579, 582, 581), (580, 581, 577, 574), (581, 582, 572, 577), (583, 586, 589, 588), (586, 587, 590, 589), (588, 589, 601, 598), (589, 590, 591, 601), (584, 592, 595, 594), (592, 593, 596, 595), (594, 595, 590, 587), (595, 596, 591, 590), (585, 597, 600, 599), (597, 598, 601, 600), (599, 600, 596, 593), (600, 601, 591, 596), (602, 605, 608, 607), (605, 606, 609, 608), (607, 608, 620, 617), (608, 609, 610, 620), (603, 611, 614, 613), (611, 612, 615, 614), (613, 614, 609, 606), (614, 615, 610, 609), (604, 616, 619, 618), (616, 617, 620, 619), (618, 619, 615, 612), (619, 620, 610, 615), (621, 624, 627, 626), (624, 625, 628, 627), (626, 627, 639, 636), (627, 628, 629, 639), (622, 630, 633, 632), (630, 631, 634, 633), (632, 633, 628, 625), (633, 634, 629, 628), (623, 635, 638, 637), (635, 636, 639, 638), (637, 638, 634, 631), (638, 639, 629, 634), (640, 643, 646, 645), (643, 644, 647, 646), (645, 646, 658, 655), (646, 647, 648, 658), (641, 649, 652, 651), (649, 650, 653, 652), (651, 652, 647, 644), (652, 653, 648, 647), (642, 654, 657, 656), (654, 655, 658, 657), (656, 657, 653, 650), (657, 658, 648, 653), (659, 662, 665, 664), (662, 663, 666, 665), (664, 665, 677, 674), (665, 666, 667, 677), (660, 668, 671, 670), (668, 669, 672, 671), (670, 671, 666, 663), (671, 672, 667, 666), (661, 673, 676, 675), (673, 674, 677, 676), (675, 676, 672, 669), (676, 677, 667, 672), (211, 188, 203, 215), (215, 203, 197, 216), (216, 197, 196, 223), (223, 196, 187, 212), (214, 237, 247, 231), (231, 247, 240, 232), (232, 240, 239, 217), (217, 239, 236, 211), (188, 257, 271, 201), (201, 271, 265, 202), (202, 265, 264, 208), (208, 264, 256, 189), (238, 255, 260, 250), (250, 260, 270, 251), (251, 270, 269, 241), (241, 269, 257, 236), (266, 259, 297, 296), (258, 300, 297, 259), (255, 298, 300, 258), (303, 186, 192, 311), (311, 192, 207, 312), (312, 207, 206, 318), (189, 256, 295, 316), (237, 279, 281, 245), (245, 281, 277, 246), (252, 246, 277, 276), (238, 252, 276, 275), (213, 326, 337, 226), (226, 337, 330, 227), (227, 330, 329, 233), (255, 238, 275, 298), (298, 275, 284, 299), (299, 284, 283, 291), (291, 283, 274, 288), (256, 266, 296, 295), (316, 295, 290, 317), (317, 290, 289, 323), (323, 289, 288, 304), (279, 331, 346, 280), (280, 346, 345, 285), (285, 345, 328, 274), (327, 302, 307, 340), (340, 307, 322, 341), (341, 322, 321, 347), (347, 321, 304, 328), (370, 351, 361, 378), (378, 361, 354, 379), (379, 354, 353, 385), (385, 353, 350, 371), (388, 350, 355, 391), (391, 355, 365, 392), (392, 365, 364, 399), (399, 364, 352, 389), (371, 409, 423, 383), (383, 423, 417, 384), (384, 417, 416, 374), (374, 416, 408, 369), (409, 388, 393, 421), (421, 393, 403, 422), (422, 403, 402, 412), (412, 402, 390, 407), (389, 303, 313, 397), (397, 313, 306, 398), (398, 306, 305, 404), (404, 305, 302, 390), (326, 408, 418, 335), (335, 418, 411, 336), (336, 411, 410, 342), (342, 410, 407, 327), (212, 370, 380, 221), (221, 380, 373, 222), (222, 373, 372, 228), (228, 372, 369, 213), (351, 187, 198, 359), (359, 198, 191, 360), (360, 191, 190, 366), (366, 190, 186, 352), (426, 453, 468, 430), (430, 468, 462, 431), (431, 462, 461, 438), (438, 461, 452, 427), (476, 426, 432, 479), (479, 432, 447, 480), (480, 447, 446, 487), (487, 446, 429, 477), (496, 454, 473, 504), (504, 473, 467, 505), (505, 467, 466, 511), (511, 466, 453, 497), (478, 495, 500, 490), (490, 500, 510, 491), (491, 510, 509, 481), (481, 509, 497, 476), (515, 540, 551, 524), (524, 551, 544, 525), (525, 544, 543, 531), (531, 543, 539, 516), (565, 517, 536, 573), (573, 536, 530, 574), (574, 530, 529, 580), (580, 529, 516, 566), (583, 539, 545, 586), (586, 545, 560, 587), (587, 560, 559, 594), (594, 559, 542, 584), (566, 583, 588, 578), (578, 588, 598, 579), (579, 598, 597, 569), (569, 597, 585, 564), (584, 496, 506, 592), (592, 506, 499, 593), (593, 499, 498, 599), (599, 498, 495, 585), (477, 565, 575, 485), (485, 575, 568, 486), (486, 568, 567, 492), (492, 567, 564, 478), (541, 451, 457, 554), (554, 457, 472, 555), (555, 472, 471, 561), (561, 471, 454, 542), (428, 514, 520, 441), (441, 520, 535, 442), (442, 535, 534, 448), (448, 534, 517, 429), (603, 622, 632, 611), (611, 632, 625, 612), (612, 625, 624, 618), (618, 624, 621, 604), (640, 661, 675, 643), (643, 675, 669, 644), (644, 669, 668, 651), (651, 668, 660, 641), (661, 621, 626, 673), (673, 626, 636, 674), (674, 636, 635, 664), (664, 635, 623, 659), (604, 640, 645, 616), (616, 645, 655, 617), (617, 655, 654, 607), (607, 654, 642, 602), (641, 515, 526, 649), (649, 526, 519, 650), (650, 519, 518, 656), (656, 518, 514, 642), (427, 603, 613, 436), (436, 613, 606, 437), (437, 606, 605, 443), (443, 605, 602, 428), (622, 452, 463, 630), (630, 463, 456, 631), (631, 456, 455, 637), (637, 455, 451, 623), (540, 660, 670, 549), (549, 670, 663, 550), (550, 663, 662, 556), (556, 662, 659, 541), (188, 211, 236, 257), (837, 844, 757, 8), (697, 797, 793, 701), (769, 707, 705, 773), (765, 775, 783, 767), (781, 809, 805, 785), (798, 802, 808), (810, 814, 820), (696, 684, 816, 794), (852, 770, 704, 848), (690, 694, 700), (856, 722, 728, 860), (29, 717, 734, 30), (855, 723, 720, 857), (702, 706, 712), (6, 746, 752, 7), (738, 5, 8, 757), (827, 747, 744, 829), (678, 682, 688), (800, 27, 112, 56, 88, 38, 104, 48, 80, 25, 710), (714, 735, 732, 719), (12, 818, 680, 1), (764, 24, 113, 57, 89, 39, 105, 49, 81, 26, 776), (2, 698, 792, 13), (28, 18, 3, 825, 14, 23, 111, 55, 87, 37, 103, 47, 79, 27, 800, 858, 730), (824, 832, 818, 12), (813, 787, 795, 815), (786, 790, 796), (685, 695, 693, 689), (678, 679, 680, 681), (682, 683, 684, 685), (686, 687, 688, 689), (690, 691, 692, 693), (694, 695, 696, 697), (698, 699, 700, 701), (702, 703, 704, 705), (706, 707, 708, 709), (710, 711, 712, 713), (714, 715, 716), (717, 718, 719), (720, 721, 722), (723, 724, 725), (726, 727, 728), (729, 730, 731), (732, 733, 734), (735, 736, 737), (738, 739, 740), (741, 742, 743), (744, 745, 746), (747, 748, 749), (750, 751, 752), (753, 754, 755), (756, 757, 758), (759, 760, 761), (762, 763, 764, 765), (766, 767, 768, 769), (770, 771, 772, 773), (774, 775, 776, 777), (778, 779, 780, 781), (782, 783, 784, 785), (786, 787, 788, 789), (790, 791, 792, 793), (794, 795, 796, 797), (798, 799, 800, 801), (802, 803, 804, 805), (806, 807, 808, 809), (810, 811, 812, 813), (814, 815, 816, 817), (818, 819, 820, 821), (687, 679, 678, 688), (681, 683, 682, 678), (685, 689, 688, 682), (699, 691, 690, 700), (693, 695, 694, 690), (697, 701, 700, 694), (711, 703, 702, 712), (705, 707, 706, 702), (709, 713, 712, 706), (771, 763, 762, 772), (765, 767, 766, 762), (769, 773, 772, 766), (783, 775, 774, 784), (777, 779, 778, 774), (781, 785, 784, 778), (795, 787, 786, 796), (789, 791, 790, 786), (793, 797, 796, 790), (807, 799, 798, 808), (801, 803, 802, 798), (805, 809, 808, 802), (819, 811, 810, 820), (813, 815, 814, 810), (817, 821, 820, 814), (684, 696, 695, 685), (692, 686, 689, 693), (768, 708, 707, 769), (704, 770, 773, 705), (739, 742, 741, 740), (838, 692, 691, 839), (840, 738, 740, 841), (854, 724, 723, 855), (725, 721, 720, 723), (856, 780, 779, 857), (718, 715, 714, 719), (716, 736, 735, 714), (737, 733, 732, 735), (734, 717, 719, 732), (724, 730, 729, 725), (731, 727, 726, 729), (728, 722, 721, 726), (846, 734, 733, 847), (848, 704, 703, 849), (826, 748, 747, 827), (749, 745, 744, 747), (828, 792, 791, 829), (738, 757, 756, 739), (758, 760, 759, 756), (761, 743, 742, 759), (748, 754, 753, 749), (755, 751, 750, 753), (752, 746, 745, 750), (842, 761, 760, 843), (844, 680, 679, 845), (800, 710, 713, 801), (708, 804, 803, 709), (850, 764, 763, 851), (852, 716, 715, 853), (816, 684, 683, 817), (680, 818, 821, 681), (764, 776, 775, 765), (782, 768, 767, 783), (696, 794, 797, 697), (792, 698, 701, 793), (858, 800, 799, 859), (860, 728, 727, 861), (830, 812, 811, 831), (832, 752, 751, 833), (780, 806, 809, 781), (804, 782, 785, 805), (812, 788, 787, 813), (794, 816, 815, 795), (843, 760, 758, 845), (13, 792, 828, 822), (755, 831, 833, 751), (788, 812, 830, 826), (15, 13, 822, 823), (3, 7, 824, 825), (789, 827, 829, 791), (7, 752, 832, 824), (788, 826, 827, 789), (746, 828, 829, 744), (754, 830, 831, 755), (818, 832, 833, 819), (9, 5, 836, 834), (741, 839, 841, 740), (5, 738, 840, 836), (10, 1, 837, 835), (743, 761, 842, 838), (1, 680, 844, 837), (743, 838, 839, 741), (698, 840, 841, 699), (686, 842, 843, 687), (757, 844, 845, 758), (687, 843, 845, 679), (718, 851, 853, 715), (711, 847, 849, 703), (716, 852, 848, 736), (710, 846, 847, 711), (736, 848, 849, 737), (717, 850, 851, 718), (770, 852, 853, 771), (731, 859, 861, 727), (780, 856, 860, 806), (777, 855, 857, 779), (776, 854, 855, 777), (722, 856, 857, 720), (730, 858, 859, 731), (806, 860, 861, 807), (214, 329, 332, 331), (233, 329, 214), (189, 316, 319, 318), (318, 206, 189)])
me_cube.polygons.foreach_set('use_smooth', [True] * 833)
me_cube.materials.append(mat_material)
me_cube.use_remesh_preserve_volume = False
me_cube.use_remesh_preserve_attributes = False
me_cube.use_mirror_vertex_groups = False
me_cube.update()

# ---- objects
ob_lamp_002 = bpy.data.objects.new('Lamp.002', light_lamp_002)
ob_lamp_001 = bpy.data.objects.new('Lamp.001', light_lamp_001)
ob_cube = bpy.data.objects.new('Cube', me_cube)
ob_lamp = bpy.data.objects.new('Lamp', light_lamp)
ob_camera = bpy.data.objects.new('Camera', cam_camera)

# ---- transforms, parenting, visibility, modifiers, constraints
ob_lamp_002.location = (-0.5952, -0.1648, 1.123)
ob_lamp_002.rotation_euler = (0.6503, 0.05522, 1.866)
ob_lamp_002.lock_rotations_4d = False
ob_lamp_002.empty_display_type = 'ARROWS'
ob_lamp_002.color = (0.0, 0.0, 0.0, 0.0)
ob_lamp_002.lineart.crease_threshold = 0.0
ob_lamp_001.location = (1.139, 1.005, 2.452)
ob_lamp_001.rotation_euler = (0.6503, 0.05522, 1.866)
ob_lamp_001.lock_rotations_4d = False
ob_lamp_001.empty_display_type = 'ARROWS'
ob_lamp_001.color = (0.0, 0.0, 0.0, 0.0)
ob_lamp_001.hide_viewport = True
ob_lamp_001.lineart.crease_threshold = 0.0
ob_cube.location = (0.0, 0.0, 0.0)
ob_cube.lock_rotations_4d = False
ob_cube.empty_display_type = 'ARROWS'
ob_cube.lineart.crease_threshold = 0.0
ob_lamp.location = (0.2379, -0.1648, 1.123)
ob_lamp.rotation_euler = (0.6503, 0.05522, 1.866)
ob_lamp.lock_rotations_4d = False
ob_lamp.empty_display_type = 'ARROWS'
ob_lamp.color = (0.0, 0.0, 0.0, 0.0)
ob_lamp.lineart.crease_threshold = 0.0
ob_camera.location = (7.481, -6.508, 5.344)
ob_camera.rotation_euler = (1.109, 0.01082, 0.8149)
ob_camera.lock_rotations_4d = False
ob_camera.empty_display_type = 'ARROWS'
ob_camera.color = (0.0, 0.0, 0.0, 0.0)
ob_camera.display_type = 'WIRE'
ob_camera.lineart.crease_threshold = 0.0

# ---- collection membership
col_collection_1.objects.link(ob_lamp_002)
col_collection_1.objects.link(ob_lamp_001)
col_collection_1.objects.link(ob_cube)
col_collection_1.objects.link(ob_lamp)
col_collection_1.objects.link(ob_camera)

# ---- scene / render settings (as saved in the file)
scene.camera = ob_camera
scene.frame_start = 1; scene.frame_end = 250; scene.frame_set(1)
scene.render.engine = 'BLENDER_EEVEE_NEXT'
scene.render.resolution_percentage = 50
scene.render.dither_intensity = 0.0
scene.cycles.use_denoising = False
scene.cycles.samples = 10
scene.cycles.sampling_pattern = 'TABULATED_SOBOL'
scene.cycles.light_sampling_threshold = 0.0
scene.cycles.use_adaptive_sampling = False
scene.cycles.use_light_tree = False
scene.cycles.blur_glossy = 0.0
scene.cycles.pixel_filter_type = 'GAUSSIAN'
scene.cycles.sample_clamp_indirect = 0.0
scene.view_settings.view_transform = 'Standard'
bpy.context.view_layer.update()
